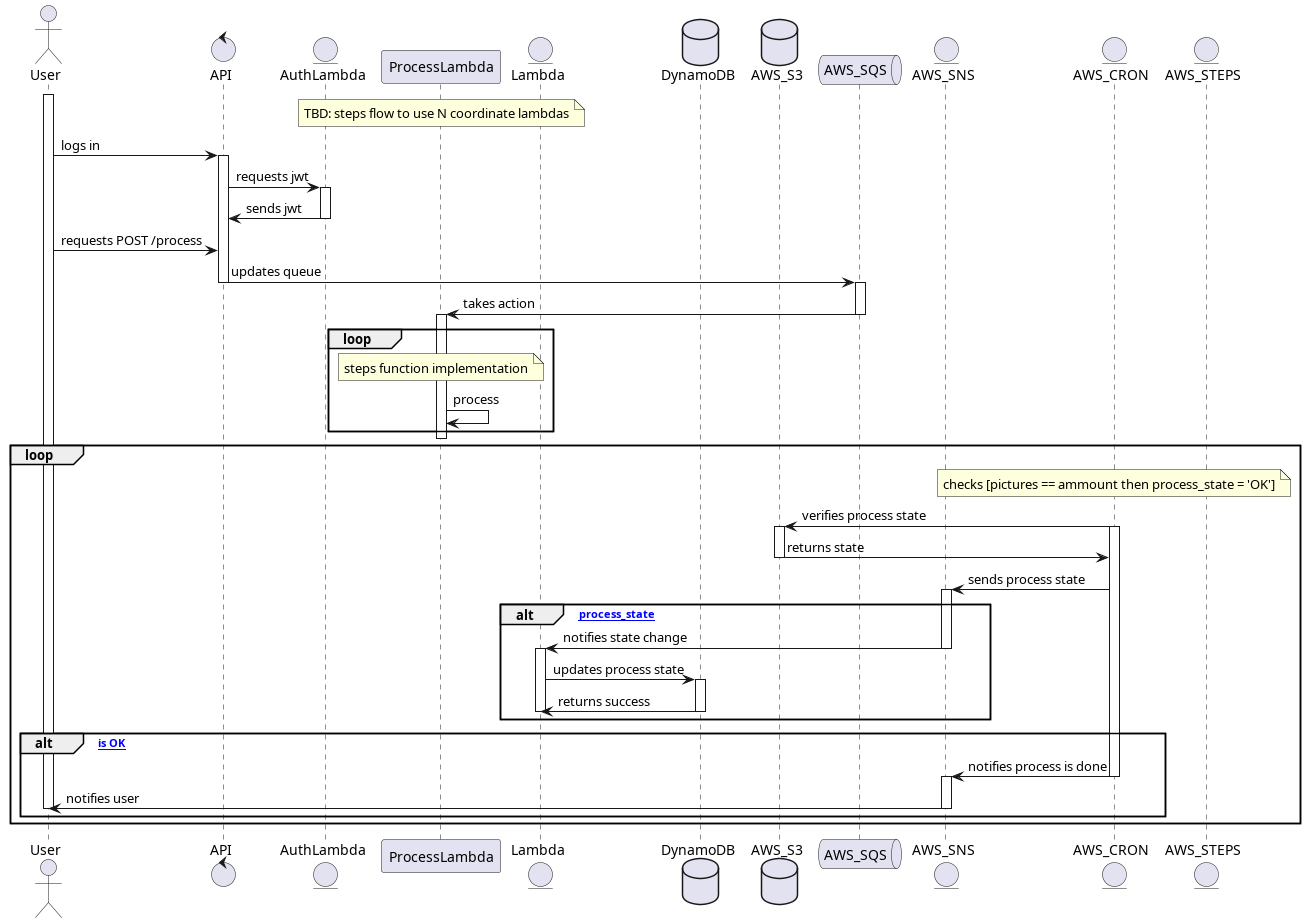

The diagram above was rendered by PlantUML. Its source (embedded in the PNG):
@startuml "Hackathon flow"

actor       User      
control     API 
entity      AuthLambda      
note over ProcessLambda: TBD: steps flow to use N coordinate lambdas
entity      ProcessLambda
entity      Lambda
database    DynamoDB
database    AWS_S3
queue       AWS_SQS  
entity      AWS_SNS
entity      AWS_CRON
entity      AWS_STEPS

activate User
User -> API : logs in
activate API
API -> AuthLambda: requests jwt
activate AuthLambda
AuthLambda -> API: sends jwt
deactivate AuthLambda
User -> API: requests POST /process
API -> AWS_SQS: updates queue
deactivate API

activate AWS_SQS
AWS_SQS -> ProcessLambda: takes action
deactivate AWS_SQS

loop 
note over ProcessLambda: steps function implementation
activate ProcessLambda
ProcessLambda -> ProcessLambda: process
end
deactivate ProcessLambda

loop
    note over AWS_CRON: checks [pictures == ammount then process_state = 'OK']
    AWS_CRON -> AWS_S3: verifies process state
    activate AWS_S3
    activate AWS_CRON
    AWS_S3 -> AWS_CRON: returns state
    deactivate AWS_S3
    
    AWS_CRON -> AWS_SNS: sends process state
    activate AWS_SNS
    alt [ process_state ]
        AWS_SNS -> Lambda: notifies state change
        deactivate AWS_SNS
        activate Lambda
        Lambda -> DynamoDB: updates process state
        activate DynamoDB
        DynamoDB -> Lambda: returns success
        deactivate Lambda
        deactivate DynamoDB
    end

    alt  [ process_state is OK]
        AWS_CRON -> AWS_SNS: notifies process is done
        deactivate AWS_CRON
        activate AWS_SNS
        AWS_SNS -> User: notifies user 
        deactivate AWS_SNS
        deactivate User
    end
end


@enduml